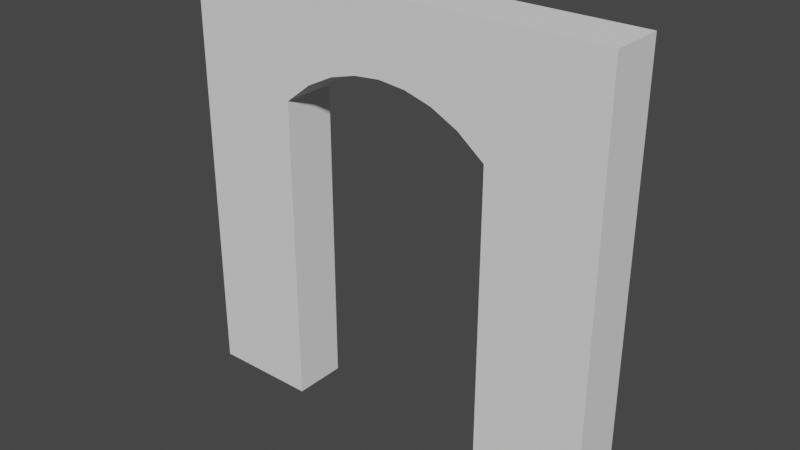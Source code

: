 # Source: building_round_door_open_2x2_inside.blend  (saved by Blender 2.82.7; exported with 4.5.12 LTS)
import bpy
from mathutils import Matrix  # noqa: F401  (used for matrix-valued properties, if any)

bpy.ops.wm.read_factory_settings(use_empty=True)
scene = bpy.context.scene
scene.name = 'Scene'

# ---- collections
col_collection = bpy.data.collections.new('Collection'); scene.collection.children.link(col_collection)

# ---- world
world_world = bpy.data.worlds.new('World'); scene.world = world_world
world_world.use_nodes = True; world_world.node_tree.nodes.clear()
_N = world_world.node_tree.nodes; _L = world_world.node_tree.links
n0 = _N.new('ShaderNodeOutputWorld'); n0.name = 'World Output'; n0.location = (300, 300)
n1 = _N.new('ShaderNodeBackground'); n1.name = 'Background'; n1.location = (10, 300)
n1.inputs[0].default_value = (0.05088, 0.05088, 0.05088, 1.0)
_L.new(n1.outputs[0], n0.inputs[0])
n0.is_active_output = True
world_world.color = (0.05088, 0.05088, 0.05088)
world_world.use_sun_shadow = False
world_world.sun_shadow_jitter_overblur = 0.0

# ---- meshes
me_cube_001 = bpy.data.meshes.new('Cube.001')
me_cube_001.from_pydata([(0.0, 0.0, 0.0), (0.0, 0.0, 2.0), (2.0, 0.0, 0.0), (2.0, 0.0, 2.0), (2.0, 0.25, 0.0), (2.0, 0.25, 2.0), (-1.49e-08, 0.25, 0.0), (-1.49e-08, 0.25, 2.0), (0.5, 0.0, 0.0), (1.5, 0.0, 0.0), (1.5, 0.0, 2.0), (0.5, 0.0, 2.0), (1.5, 0.25, 0.0), (0.5, 0.25, 0.0), (1.5, 0.25, 2.0), (0.5, 0.25, 2.0), (2.0, 0.25, 1.461), (2.0, 0.0, 1.461), (-1.49e-08, 0.25, 1.461), (0.0, 0.0, 1.461), (1.5, 0.0, 1.461), (0.5, 0.0, 1.461), (1.5, 0.25, 1.461), (0.5, 0.25, 1.461), (1.375, 0.0, 2.0), (1.25, 0.0, 2.0), (1.125, 0.0, 2.0), (1.0, 0.0, 2.0), (0.875, 0.0, 2.0), (0.75, 0.0, 2.0), (0.625, 0.0, 2.0), (1.375, 0.25, 2.0), (1.25, 0.25, 2.0), (1.125, 0.25, 2.0), (1.0, 0.25, 2.0), (0.875, 0.25, 2.0), (0.75, 0.25, 2.0), (0.625, 0.25, 2.0), (1.375, 0.25, 1.559), (1.25, 0.25, 1.622), (1.125, 0.25, 1.657), (1.0, 0.25, 1.669), (0.875, 0.25, 1.657), (0.75, 0.25, 1.622), (0.625, 0.25, 1.559), (0.625, 0.0, 1.559), (0.75, 0.0, 1.622), (0.875, 0.0, 1.657), (1.0, 0.0, 1.669), (1.125, 0.0, 1.657), (1.25, 0.0, 1.622), (1.375, 0.0, 1.559)], [], [(23, 18, 7, 15), (16, 5, 3, 17), (21, 11, 1, 19), (11, 15, 7, 1), (18, 19, 1, 7), (3, 5, 14, 10), (51, 20, 10, 24), (17, 3, 10, 20), (37, 44, 23, 15), (16, 22, 14, 5), (4, 16, 17, 2), (8, 21, 19, 0), (6, 0, 19, 18), (2, 17, 20, 9), (22, 16, 4, 12), (6, 18, 23, 13), (30, 37, 15, 11), (4, 2, 9, 12), (10, 14, 31, 24), (24, 31, 32, 25), (25, 32, 33, 26), (26, 33, 34, 27), (27, 34, 35, 28), (28, 35, 36, 29), (29, 36, 37, 30), (14, 22, 38, 31), (31, 38, 39, 32), (32, 39, 40, 33), (33, 40, 41, 34), (34, 41, 42, 35), (35, 42, 43, 36), (36, 43, 44, 37), (21, 45, 30, 11), (45, 46, 29, 30), (46, 47, 28, 29), (47, 48, 27, 28), (48, 49, 26, 27), (49, 50, 25, 26), (50, 51, 24, 25), (6, 13, 8, 0), (22, 12, 9, 20), (51, 38, 22, 20), (38, 51, 50, 39), (39, 50, 49, 40), (40, 49, 48, 41), (41, 48, 47, 42), (42, 47, 46, 43), (43, 46, 45, 44), (44, 45, 21, 23), (8, 13, 23, 21)])
_uv = me_cube_001.uv_layers.new(name='UVMap')
_uv.uv.foreach_set('vector', [0.0, 0.0, 0.0, 0.0, 0.0, 0.0, 0.0, 0.0, 0.0, 0.0, 0.0, 0.0, 0.0, 0.0, 0.0, 0.0, 0.0, 0.0, 0.0, 0.0, 0.0, 0.0, 0.0, 0.0, 0.0, 0.0, 0.0, 0.0, 0.0, 0.0, 0.0, 0.0, 0.0, 0.0, 0.0, 0.0, 0.0, 0.0, 0.0, 0.0, 0.0, 0.0, 0.0, 0.0, 0.0, 0.0, 0.0, 0.0, 0.0, 0.0, 0.0, 0.0, 0.0, 0.0, 0.0, 0.0, 0.0, 0.0, 0.0, 0.0, 0.0, 0.0, 0.0, 0.0, 0.0, 0.0, 0.0, 0.0, 0.0, 0.0, 0.0, 0.0, 0.0, 0.0, 0.0, 0.0, 0.0, 0.0, 0.0, 0.0, 0.0, 0.0, 0.0, 0.0, 0.0, 0.0, 0.0, 0.0, 0.0, 0.0, 0.0, 0.0, 0.0, 0.0, 0.0, 0.0, 0.0, 0.0, 0.0, 0.0, 0.0, 0.0, 0.0, 0.0, 0.0, 0.0, 0.0, 0.0, 0.0, 0.0, 0.0, 0.0, 0.0, 0.0, 0.0, 0.0, 0.0, 0.0, 0.0, 0.0, 0.0, 0.0, 0.0, 0.0, 0.0, 0.0, 0.0, 0.0, 0.0, 0.0, 0.0, 0.0, 0.0, 0.0, 0.0, 0.0, 0.0, 0.0, 0.0, 0.0, 0.0, 0.0, 0.0, 0.0, 0.0, 0.0, 0.0, 0.0, 0.0, 0.0, 0.0, 0.0, 0.0, 0.0, 0.0, 0.0, 0.0, 0.0, 0.0, 0.0, 0.0, 0.0, 0.0, 0.0, 0.0, 0.0, 0.0, 0.0, 0.0, 0.0, 0.0, 0.0, 0.0, 0.0, 0.0, 0.0, 0.0, 0.0, 0.0, 0.0, 0.0, 0.0, 0.0, 0.0, 0.0, 0.0, 0.0, 0.0, 0.0, 0.0, 0.0, 0.0, 0.0, 0.0, 0.0, 0.0, 0.0, 0.0, 0.0, 0.0, 0.0, 0.0, 0.0, 0.0, 0.0, 0.0, 0.0, 0.0, 0.0, 0.0, 0.0, 0.0, 0.0, 0.0, 0.0, 0.0, 0.0, 0.0, 0.0, 0.0, 0.0, 0.0, 0.0, 0.0, 0.0, 0.0, 0.0, 0.0, 0.0, 0.0, 0.0, 0.0, 0.0, 0.0, 0.0, 0.0, 0.0, 0.0, 0.0, 0.0, 0.0, 0.0, 0.0, 0.0, 0.0, 0.0, 0.0, 0.0, 0.0, 0.0, 0.0, 0.0, 0.0, 0.0, 0.0, 0.0, 0.0, 0.0, 0.0, 0.0, 0.0, 0.0, 0.0, 0.0, 0.0, 0.0, 0.0, 0.0, 0.0, 0.0, 0.0, 0.0, 0.0, 0.0, 0.0, 0.0, 0.0, 0.0, 0.0, 0.0, 0.0, 0.0, 0.0, 0.0, 0.0, 0.0, 0.0, 0.0, 0.0, 0.0, 0.0, 0.0, 0.0, 0.0, 0.0, 0.0, 0.0, 0.0, 0.0, 0.0, 0.0, 0.0, 0.0, 0.0, 0.0, 0.0, 0.0, 0.0, 0.0, 0.0, 0.0, 0.0, 0.0, 0.0, 0.0, 0.0, 0.0, 0.0, 0.0, 0.0, 0.0, 0.0, 0.0, 0.0, 0.0, 0.0, 0.0, 0.0, 0.0, 0.0, 0.0, 0.0, 0.0, 0.0, 0.0, 0.0, 0.0, 0.0, 0.0, 0.0, 0.0, 0.0, 0.0, 0.0, 0.0, 0.0, 0.0, 0.0, 0.0, 0.0, 0.0, 0.0, 0.0, 0.0, 0.0, 0.0, 0.0, 0.0, 0.0, 0.0, 0.0, 0.0, 0.0, 0.0, 0.0, 0.0, 0.0, 0.0, 0.0, 0.0, 0.0, 0.0, 0.0, 0.0, 0.0, 0.0, 0.0, 0.0, 0.0, 0.0, 0.0, 0.0, 0.0, 0.0, 0.0, 0.0, 0.0, 0.0, 0.0, 0.0, 0.0, 0.0, 0.0, 0.0, 0.0, 0.0, 0.0, 0.0, 0.0, 0.0])
me_cube_001.use_remesh_fix_poles = True
me_cube_001.use_remesh_preserve_attributes = False
me_cube_001.use_mirror_vertex_groups = False
me_cube_001.update()

# ---- objects
ob_building_round_door_open_2x2_inside = bpy.data.objects.new('building_round_door_open_2x2_inside', me_cube_001)

# ---- transforms, parenting, visibility, modifiers, constraints
ob_building_round_door_open_2x2_inside.location = (0.0, 0.0, 0.0)
ob_building_round_door_open_2x2_inside.lineart.crease_threshold = 0.0

# ---- collection membership
col_collection.objects.link(ob_building_round_door_open_2x2_inside)

# ---- scene / render settings (as saved in the file)
scene.frame_start = 1; scene.frame_end = 250; scene.frame_set(1)
scene.render.engine = 'BLENDER_EEVEE_NEXT'
scene.cycles.use_denoising = False
scene.cycles.samples = 128
scene.cycles.sampling_pattern = 'TABULATED_SOBOL'
scene.cycles.use_adaptive_sampling = False
scene.cycles.use_light_tree = False
scene.view_settings.view_transform = 'Filmic'
bpy.context.view_layer.update()

# ---- added for rendering (the .blend has no active camera and no usable light): camera, sun
cam_auto = bpy.data.cameras.new('AutoCamera')
cam_auto.lens = 50.0
cam_auto.sensor_width = 36.0
cam_auto.clip_end = 1000.0
ob_auto_camera = bpy.data.objects.new('AutoCamera', cam_auto)
scene.collection.objects.link(ob_auto_camera)
ob_auto_camera.location = (3.62713, -3.02756, 3.10171)
ob_auto_camera.rotation_euler = (1.09748, -7.21219e-08, 0.694738)
scene.camera = ob_auto_camera
light_auto_sun = bpy.data.lights.new('AutoSun', 'SUN')
light_auto_sun.energy = 3.0
light_auto_sun.angle = 0.0523599
ob_auto_sun = bpy.data.objects.new('AutoSun', light_auto_sun)
scene.collection.objects.link(ob_auto_sun)
ob_auto_sun.rotation_euler = (0.872665, 0.174533, 0.523599)
bpy.context.view_layer.update()
